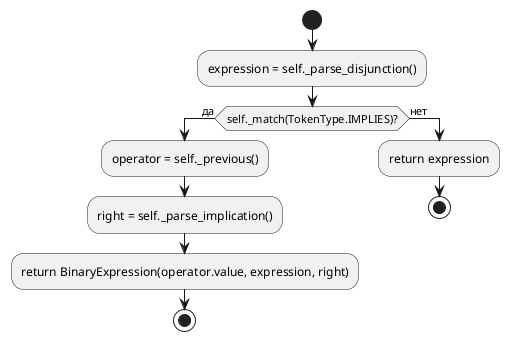

The diagram above was rendered by PlantUML. Its source (embedded in the PNG):
@startuml
skinparam conditionEndStyle hline
start

:expression = self._parse_disjunction();

if (self._match(TokenType.IMPLIES)?) then (да)
  :operator = self._previous();
  :right = self._parse_implication();
  :return BinaryExpression(operator.value, expression, right);
  stop
else (нет)
  :return expression;
  stop
endif
@enduml